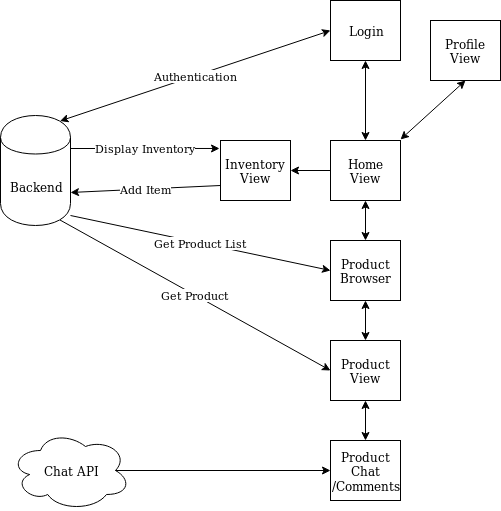

The diagram above was exported from draw.io. Its source (the exported page's mxGraphModel, read from the mxfile embedded in the PNG):
<mxGraphModel dx="1405" dy="659" grid="1" gridSize="10" guides="1" tooltips="1" connect="1" arrows="1" fold="1" page="1" pageScale="1" pageWidth="850" pageHeight="1100" math="0" shadow="0">
  <root>
    <mxCell id="0" />
    <mxCell id="1" parent="0" />
    <mxCell id="ojDUbamL07elkjHPkQrV-1" value="Inventory View" style="rounded=0;whiteSpace=wrap;html=1;" vertex="1" parent="1">
      <mxGeometry x="270" y="280" width="70" height="60" as="geometry" />
    </mxCell>
    <mxCell id="ojDUbamL07elkjHPkQrV-2" value="Login" style="rounded=0;whiteSpace=wrap;html=1;" vertex="1" parent="1">
      <mxGeometry x="380" y="140" width="70" height="60" as="geometry" />
    </mxCell>
    <mxCell id="ojDUbamL07elkjHPkQrV-3" value="Profile View" style="rounded=0;whiteSpace=wrap;html=1;" vertex="1" parent="1">
      <mxGeometry x="480" y="160" width="70" height="60" as="geometry" />
    </mxCell>
    <mxCell id="ojDUbamL07elkjHPkQrV-4" value="Product Browser" style="rounded=0;whiteSpace=wrap;html=1;" vertex="1" parent="1">
      <mxGeometry x="380" y="380" width="70" height="60" as="geometry" />
    </mxCell>
    <mxCell id="ojDUbamL07elkjHPkQrV-5" value="Product View" style="rounded=0;whiteSpace=wrap;html=1;" vertex="1" parent="1">
      <mxGeometry x="380" y="480" width="70" height="60" as="geometry" />
    </mxCell>
    <mxCell id="ojDUbamL07elkjHPkQrV-6" value="Product Chat /Comments" style="rounded=0;whiteSpace=wrap;html=1;" vertex="1" parent="1">
      <mxGeometry x="380" y="580" width="70" height="60" as="geometry" />
    </mxCell>
    <mxCell id="ojDUbamL07elkjHPkQrV-35" style="edgeStyle=orthogonalEdgeStyle;rounded=0;orthogonalLoop=1;jettySize=auto;html=1;exitX=0;exitY=0.5;exitDx=0;exitDy=0;entryX=1;entryY=0.5;entryDx=0;entryDy=0;" edge="1" parent="1" source="ojDUbamL07elkjHPkQrV-7" target="ojDUbamL07elkjHPkQrV-1">
      <mxGeometry relative="1" as="geometry" />
    </mxCell>
    <mxCell id="ojDUbamL07elkjHPkQrV-7" value="Home View" style="rounded=0;whiteSpace=wrap;html=1;" vertex="1" parent="1">
      <mxGeometry x="380" y="280" width="70" height="60" as="geometry" />
    </mxCell>
    <mxCell id="ojDUbamL07elkjHPkQrV-20" value="Backend" style="shape=cylinder;whiteSpace=wrap;html=1;boundedLbl=1;backgroundOutline=1;" vertex="1" parent="1">
      <mxGeometry x="50" y="255" width="70" height="110" as="geometry" />
    </mxCell>
    <mxCell id="ojDUbamL07elkjHPkQrV-25" value="" style="endArrow=classic;startArrow=classic;html=1;exitX=0.5;exitY=0;exitDx=0;exitDy=0;entryX=0.5;entryY=1;entryDx=0;entryDy=0;" edge="1" parent="1" source="ojDUbamL07elkjHPkQrV-7" target="ojDUbamL07elkjHPkQrV-2">
      <mxGeometry width="50" height="50" relative="1" as="geometry">
        <mxPoint x="390" y="270" as="sourcePoint" />
        <mxPoint x="440" y="220" as="targetPoint" />
      </mxGeometry>
    </mxCell>
    <mxCell id="ojDUbamL07elkjHPkQrV-26" value="" style="endArrow=classic;startArrow=classic;html=1;exitX=1;exitY=-0.017;exitDx=0;exitDy=0;exitPerimeter=0;entryX=0.5;entryY=1;entryDx=0;entryDy=0;" edge="1" parent="1" source="ojDUbamL07elkjHPkQrV-7" target="ojDUbamL07elkjHPkQrV-3">
      <mxGeometry width="50" height="50" relative="1" as="geometry">
        <mxPoint x="480" y="290" as="sourcePoint" />
        <mxPoint x="530" y="240" as="targetPoint" />
      </mxGeometry>
    </mxCell>
    <mxCell id="ojDUbamL07elkjHPkQrV-27" value="" style="endArrow=classic;startArrow=classic;html=1;exitX=0.5;exitY=1;exitDx=0;exitDy=0;entryX=0.5;entryY=0;entryDx=0;entryDy=0;" edge="1" parent="1" source="ojDUbamL07elkjHPkQrV-7" target="ojDUbamL07elkjHPkQrV-4">
      <mxGeometry width="50" height="50" relative="1" as="geometry">
        <mxPoint x="500" y="360" as="sourcePoint" />
        <mxPoint x="550" y="310" as="targetPoint" />
      </mxGeometry>
    </mxCell>
    <mxCell id="ojDUbamL07elkjHPkQrV-28" value="" style="endArrow=classic;startArrow=classic;html=1;entryX=0.5;entryY=1;entryDx=0;entryDy=0;" edge="1" parent="1" source="ojDUbamL07elkjHPkQrV-5" target="ojDUbamL07elkjHPkQrV-4">
      <mxGeometry width="50" height="50" relative="1" as="geometry">
        <mxPoint x="150" y="630" as="sourcePoint" />
        <mxPoint x="200" y="580" as="targetPoint" />
      </mxGeometry>
    </mxCell>
    <mxCell id="ojDUbamL07elkjHPkQrV-31" value="" style="endArrow=classic;startArrow=classic;html=1;entryX=0.5;entryY=1;entryDx=0;entryDy=0;exitX=0.5;exitY=0;exitDx=0;exitDy=0;" edge="1" parent="1" source="ojDUbamL07elkjHPkQrV-6" target="ojDUbamL07elkjHPkQrV-5">
      <mxGeometry width="50" height="50" relative="1" as="geometry">
        <mxPoint x="150" y="640" as="sourcePoint" />
        <mxPoint x="200" y="590" as="targetPoint" />
      </mxGeometry>
    </mxCell>
    <mxCell id="ojDUbamL07elkjHPkQrV-33" value="Authentication" style="endArrow=classic;startArrow=classic;html=1;entryX=0;entryY=0.5;entryDx=0;entryDy=0;exitX=0.85;exitY=0.05;exitDx=0;exitDy=0;exitPerimeter=0;" edge="1" parent="1" source="ojDUbamL07elkjHPkQrV-20" target="ojDUbamL07elkjHPkQrV-2">
      <mxGeometry width="50" height="50" relative="1" as="geometry">
        <mxPoint x="120" y="640" as="sourcePoint" />
        <mxPoint x="170" y="590" as="targetPoint" />
      </mxGeometry>
    </mxCell>
    <mxCell id="ojDUbamL07elkjHPkQrV-37" value="Display Inventory" style="endArrow=classic;html=1;entryX=-0.014;entryY=0.133;entryDx=0;entryDy=0;entryPerimeter=0;exitX=1;exitY=0.3;exitDx=0;exitDy=0;" edge="1" parent="1" source="ojDUbamL07elkjHPkQrV-20" target="ojDUbamL07elkjHPkQrV-1">
      <mxGeometry width="50" height="50" relative="1" as="geometry">
        <mxPoint x="50" y="710" as="sourcePoint" />
        <mxPoint x="100" y="660" as="targetPoint" />
      </mxGeometry>
    </mxCell>
    <mxCell id="ojDUbamL07elkjHPkQrV-38" value="Add Item" style="endArrow=classic;html=1;entryX=1;entryY=0.7;entryDx=0;entryDy=0;exitX=0;exitY=0.75;exitDx=0;exitDy=0;" edge="1" parent="1" source="ojDUbamL07elkjHPkQrV-1" target="ojDUbamL07elkjHPkQrV-20">
      <mxGeometry width="50" height="50" relative="1" as="geometry">
        <mxPoint x="50" y="710" as="sourcePoint" />
        <mxPoint x="100" y="660" as="targetPoint" />
      </mxGeometry>
    </mxCell>
    <mxCell id="ojDUbamL07elkjHPkQrV-39" value="Get Product List" style="endArrow=classic;html=1;entryX=0;entryY=0.5;entryDx=0;entryDy=0;" edge="1" parent="1" target="ojDUbamL07elkjHPkQrV-4">
      <mxGeometry width="50" height="50" relative="1" as="geometry">
        <mxPoint x="120" y="355" as="sourcePoint" />
        <mxPoint x="100" y="660" as="targetPoint" />
      </mxGeometry>
    </mxCell>
    <mxCell id="ojDUbamL07elkjHPkQrV-40" value="Get Product" style="endArrow=classic;html=1;exitX=0.85;exitY=0.95;exitDx=0;exitDy=0;exitPerimeter=0;entryX=0;entryY=0.5;entryDx=0;entryDy=0;" edge="1" parent="1" source="ojDUbamL07elkjHPkQrV-20" target="ojDUbamL07elkjHPkQrV-5">
      <mxGeometry width="50" height="50" relative="1" as="geometry">
        <mxPoint x="50" y="710" as="sourcePoint" />
        <mxPoint x="100" y="660" as="targetPoint" />
      </mxGeometry>
    </mxCell>
    <mxCell id="ojDUbamL07elkjHPkQrV-41" value="Chat API" style="ellipse;shape=cloud;whiteSpace=wrap;html=1;" vertex="1" parent="1">
      <mxGeometry x="60" y="570" width="120" height="80" as="geometry" />
    </mxCell>
    <mxCell id="ojDUbamL07elkjHPkQrV-42" value="" style="endArrow=classic;html=1;entryX=0;entryY=0.5;entryDx=0;entryDy=0;exitX=0.875;exitY=0.5;exitDx=0;exitDy=0;exitPerimeter=0;" edge="1" parent="1" source="ojDUbamL07elkjHPkQrV-41" target="ojDUbamL07elkjHPkQrV-6">
      <mxGeometry width="50" height="50" relative="1" as="geometry">
        <mxPoint x="50" y="720" as="sourcePoint" />
        <mxPoint x="100" y="670" as="targetPoint" />
      </mxGeometry>
    </mxCell>
  </root>
</mxGraphModel>